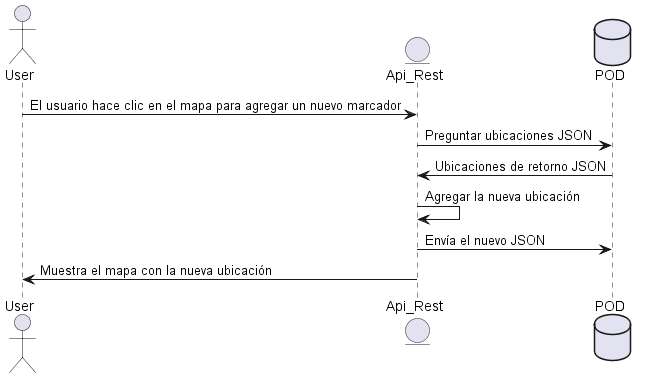

The diagram above was rendered by PlantUML. Its source (embedded in the PNG):
@startuml
actor User
entity Api_Rest
database POD

User-> Api_Rest: El usuario hace clic en el mapa para agregar un nuevo marcador
Api_Rest ->POD: Preguntar ubicaciones JSON
POD-> Api_Rest: Ubicaciones de retorno JSON
Api_Rest -> Api_Rest: Agregar la nueva ubicación
Api_Rest ->POD: Envía el nuevo JSON
Api_Rest ->User: Muestra el mapa con la nueva ubicación
@enduml